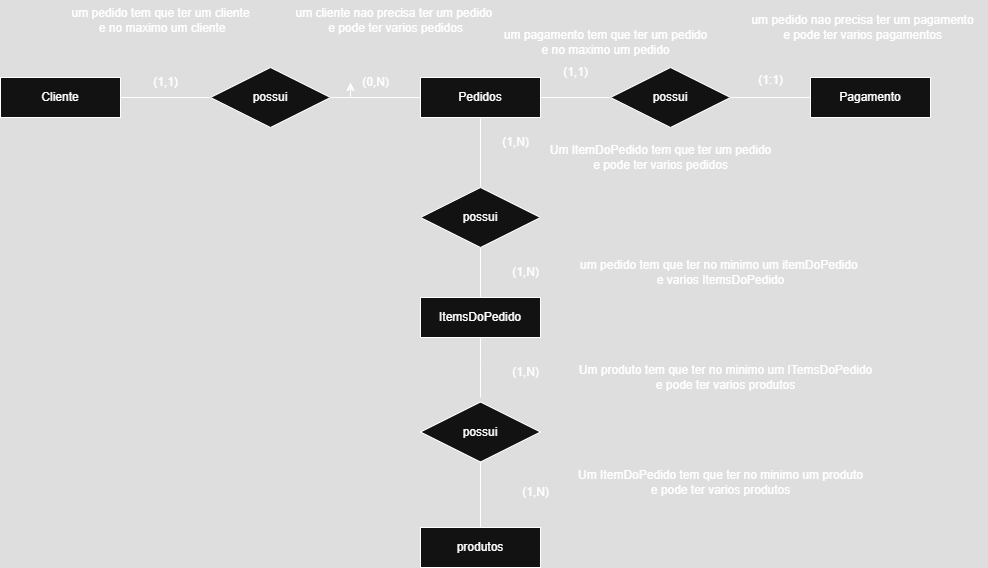

The diagram above was exported from draw.io. Its source (the exported page's mxGraphModel, read from the mxfile embedded in the PNG):
<mxGraphModel dx="1871" dy="562" grid="1" gridSize="10" guides="1" tooltips="1" connect="1" arrows="1" fold="1" page="1" pageScale="1" pageWidth="827" pageHeight="1169" math="0" shadow="0">
  <root>
    <mxCell id="WIyWlLk6GJQsqaUBKTNV-0" />
    <mxCell id="WIyWlLk6GJQsqaUBKTNV-1" parent="WIyWlLk6GJQsqaUBKTNV-0" />
    <mxCell id="xHduJVvZ2zUlw45JTlsC-40" style="edgeStyle=orthogonalEdgeStyle;rounded=0;orthogonalLoop=1;jettySize=auto;html=1;entryX=0;entryY=0.5;entryDx=0;entryDy=0;endArrow=none;startFill=0;" parent="WIyWlLk6GJQsqaUBKTNV-1" source="xHduJVvZ2zUlw45JTlsC-16" target="xHduJVvZ2zUlw45JTlsC-28" edge="1">
      <mxGeometry relative="1" as="geometry" />
    </mxCell>
    <mxCell id="xHduJVvZ2zUlw45JTlsC-16" value="Cliente" style="whiteSpace=wrap;html=1;align=center;" parent="WIyWlLk6GJQsqaUBKTNV-1" vertex="1">
      <mxGeometry x="-160" y="200" width="120" height="40" as="geometry" />
    </mxCell>
    <mxCell id="BqFHaaYeszdboNk4lqWe-8" style="edgeStyle=orthogonalEdgeStyle;rounded=0;orthogonalLoop=1;jettySize=auto;html=1;entryX=0.5;entryY=1;entryDx=0;entryDy=0;endArrow=none;startFill=0;" edge="1" parent="WIyWlLk6GJQsqaUBKTNV-1" source="xHduJVvZ2zUlw45JTlsC-17" target="BqFHaaYeszdboNk4lqWe-3">
      <mxGeometry relative="1" as="geometry" />
    </mxCell>
    <mxCell id="xHduJVvZ2zUlw45JTlsC-17" value="produtos" style="whiteSpace=wrap;html=1;align=center;" parent="WIyWlLk6GJQsqaUBKTNV-1" vertex="1">
      <mxGeometry x="260" y="650" width="120" height="40" as="geometry" />
    </mxCell>
    <mxCell id="xHduJVvZ2zUlw45JTlsC-19" value="Pedidos" style="whiteSpace=wrap;html=1;align=center;" parent="WIyWlLk6GJQsqaUBKTNV-1" vertex="1">
      <mxGeometry x="260" y="200" width="120" height="40" as="geometry" />
    </mxCell>
    <mxCell id="xHduJVvZ2zUlw45JTlsC-36" style="edgeStyle=orthogonalEdgeStyle;rounded=0;orthogonalLoop=1;jettySize=auto;html=1;entryX=1;entryY=0.5;entryDx=0;entryDy=0;endArrow=none;startFill=0;" parent="WIyWlLk6GJQsqaUBKTNV-1" source="xHduJVvZ2zUlw45JTlsC-20" target="xHduJVvZ2zUlw45JTlsC-29" edge="1">
      <mxGeometry relative="1" as="geometry" />
    </mxCell>
    <mxCell id="xHduJVvZ2zUlw45JTlsC-20" value="Pagamento" style="whiteSpace=wrap;html=1;align=center;" parent="WIyWlLk6GJQsqaUBKTNV-1" vertex="1">
      <mxGeometry x="650" y="200" width="120" height="40" as="geometry" />
    </mxCell>
    <mxCell id="TAjhIZyC4xncwEFTXoUt-1" style="edgeStyle=orthogonalEdgeStyle;rounded=0;orthogonalLoop=1;jettySize=auto;html=1;entryX=0;entryY=0.5;entryDx=0;entryDy=0;endArrow=none;startFill=0;" parent="WIyWlLk6GJQsqaUBKTNV-1" source="xHduJVvZ2zUlw45JTlsC-28" target="xHduJVvZ2zUlw45JTlsC-19" edge="1">
      <mxGeometry relative="1" as="geometry" />
    </mxCell>
    <mxCell id="BqFHaaYeszdboNk4lqWe-15" value="" style="edgeStyle=orthogonalEdgeStyle;rounded=0;orthogonalLoop=1;jettySize=auto;html=1;" edge="1" parent="WIyWlLk6GJQsqaUBKTNV-1" source="xHduJVvZ2zUlw45JTlsC-28" target="xHduJVvZ2zUlw45JTlsC-46">
      <mxGeometry relative="1" as="geometry" />
    </mxCell>
    <mxCell id="xHduJVvZ2zUlw45JTlsC-28" value="possui" style="shape=rhombus;perimeter=rhombusPerimeter;whiteSpace=wrap;html=1;align=center;" parent="WIyWlLk6GJQsqaUBKTNV-1" vertex="1">
      <mxGeometry x="50" y="190" width="120" height="60" as="geometry" />
    </mxCell>
    <mxCell id="TAjhIZyC4xncwEFTXoUt-0" style="edgeStyle=orthogonalEdgeStyle;rounded=0;orthogonalLoop=1;jettySize=auto;html=1;entryX=1;entryY=0.5;entryDx=0;entryDy=0;endArrow=none;startFill=0;" parent="WIyWlLk6GJQsqaUBKTNV-1" source="xHduJVvZ2zUlw45JTlsC-29" target="xHduJVvZ2zUlw45JTlsC-19" edge="1">
      <mxGeometry relative="1" as="geometry" />
    </mxCell>
    <mxCell id="xHduJVvZ2zUlw45JTlsC-29" value="possui" style="shape=rhombus;perimeter=rhombusPerimeter;whiteSpace=wrap;html=1;align=center;" parent="WIyWlLk6GJQsqaUBKTNV-1" vertex="1">
      <mxGeometry x="450" y="190" width="120" height="60" as="geometry" />
    </mxCell>
    <mxCell id="xHduJVvZ2zUlw45JTlsC-45" value="(1,1)" style="text;html=1;align=center;verticalAlign=middle;resizable=0;points=[];autosize=1;strokeColor=none;fillColor=none;" parent="WIyWlLk6GJQsqaUBKTNV-1" vertex="1">
      <mxGeometry x="-20" y="190" width="50" height="30" as="geometry" />
    </mxCell>
    <mxCell id="xHduJVvZ2zUlw45JTlsC-46" value="(0,N)" style="text;html=1;align=center;verticalAlign=middle;resizable=0;points=[];autosize=1;strokeColor=none;fillColor=none;" parent="WIyWlLk6GJQsqaUBKTNV-1" vertex="1">
      <mxGeometry x="190" y="190" width="50" height="30" as="geometry" />
    </mxCell>
    <mxCell id="xHduJVvZ2zUlw45JTlsC-47" value="(1:1)" style="text;html=1;align=center;verticalAlign=middle;resizable=0;points=[];autosize=1;strokeColor=none;fillColor=none;" parent="WIyWlLk6GJQsqaUBKTNV-1" vertex="1">
      <mxGeometry x="585" y="188" width="50" height="30" as="geometry" />
    </mxCell>
    <mxCell id="xHduJVvZ2zUlw45JTlsC-48" value="(1,1)" style="text;html=1;align=center;verticalAlign=middle;resizable=0;points=[];autosize=1;strokeColor=none;fillColor=none;" parent="WIyWlLk6GJQsqaUBKTNV-1" vertex="1">
      <mxGeometry x="390" y="180" width="50" height="30" as="geometry" />
    </mxCell>
    <mxCell id="BqFHaaYeszdboNk4lqWe-7" style="edgeStyle=orthogonalEdgeStyle;rounded=0;orthogonalLoop=1;jettySize=auto;html=1;endArrow=none;startFill=0;" edge="1" parent="WIyWlLk6GJQsqaUBKTNV-1" source="BqFHaaYeszdboNk4lqWe-0">
      <mxGeometry relative="1" as="geometry">
        <mxPoint x="320" y="520" as="targetPoint" />
      </mxGeometry>
    </mxCell>
    <mxCell id="BqFHaaYeszdboNk4lqWe-0" value="ItemsDoPedido" style="whiteSpace=wrap;html=1;align=center;" vertex="1" parent="WIyWlLk6GJQsqaUBKTNV-1">
      <mxGeometry x="260" y="420" width="120" height="40" as="geometry" />
    </mxCell>
    <mxCell id="BqFHaaYeszdboNk4lqWe-4" style="edgeStyle=orthogonalEdgeStyle;rounded=0;orthogonalLoop=1;jettySize=auto;html=1;entryX=0.5;entryY=1;entryDx=0;entryDy=0;endArrow=none;startFill=0;" edge="1" parent="WIyWlLk6GJQsqaUBKTNV-1" source="BqFHaaYeszdboNk4lqWe-1" target="xHduJVvZ2zUlw45JTlsC-19">
      <mxGeometry relative="1" as="geometry" />
    </mxCell>
    <mxCell id="BqFHaaYeszdboNk4lqWe-5" style="edgeStyle=orthogonalEdgeStyle;rounded=0;orthogonalLoop=1;jettySize=auto;html=1;endArrow=none;startFill=0;" edge="1" parent="WIyWlLk6GJQsqaUBKTNV-1" source="BqFHaaYeszdboNk4lqWe-1" target="BqFHaaYeszdboNk4lqWe-0">
      <mxGeometry relative="1" as="geometry" />
    </mxCell>
    <mxCell id="BqFHaaYeszdboNk4lqWe-1" value="possui" style="shape=rhombus;perimeter=rhombusPerimeter;whiteSpace=wrap;html=1;align=center;" vertex="1" parent="WIyWlLk6GJQsqaUBKTNV-1">
      <mxGeometry x="260" y="310" width="120" height="60" as="geometry" />
    </mxCell>
    <mxCell id="BqFHaaYeszdboNk4lqWe-3" value="possui" style="shape=rhombus;perimeter=rhombusPerimeter;whiteSpace=wrap;html=1;align=center;" vertex="1" parent="WIyWlLk6GJQsqaUBKTNV-1">
      <mxGeometry x="260" y="524.5" width="120" height="60" as="geometry" />
    </mxCell>
    <mxCell id="BqFHaaYeszdboNk4lqWe-10" value="(1,N)" style="text;html=1;align=center;verticalAlign=middle;resizable=0;points=[];autosize=1;strokeColor=none;fillColor=none;" vertex="1" parent="WIyWlLk6GJQsqaUBKTNV-1">
      <mxGeometry x="330" y="250" width="50" height="30" as="geometry" />
    </mxCell>
    <mxCell id="BqFHaaYeszdboNk4lqWe-11" value="(1,N)" style="text;html=1;align=center;verticalAlign=middle;resizable=0;points=[];autosize=1;strokeColor=none;fillColor=none;" vertex="1" parent="WIyWlLk6GJQsqaUBKTNV-1">
      <mxGeometry x="340" y="380" width="50" height="30" as="geometry" />
    </mxCell>
    <mxCell id="BqFHaaYeszdboNk4lqWe-12" value="(1,N)" style="text;html=1;align=center;verticalAlign=middle;resizable=0;points=[];autosize=1;strokeColor=none;fillColor=none;" vertex="1" parent="WIyWlLk6GJQsqaUBKTNV-1">
      <mxGeometry x="340" y="480" width="50" height="30" as="geometry" />
    </mxCell>
    <mxCell id="BqFHaaYeszdboNk4lqWe-14" value="(1,N)" style="text;html=1;align=center;verticalAlign=middle;resizable=0;points=[];autosize=1;strokeColor=none;fillColor=none;" vertex="1" parent="WIyWlLk6GJQsqaUBKTNV-1">
      <mxGeometry x="350" y="600" width="50" height="30" as="geometry" />
    </mxCell>
    <mxCell id="BqFHaaYeszdboNk4lqWe-16" value="um pedido tem que ter um cliente&lt;br&gt;&amp;nbsp;e no maximo um cliente" style="text;html=1;align=center;verticalAlign=middle;resizable=0;points=[];autosize=1;strokeColor=none;fillColor=none;" vertex="1" parent="WIyWlLk6GJQsqaUBKTNV-1">
      <mxGeometry x="-100" y="123" width="200" height="40" as="geometry" />
    </mxCell>
    <mxCell id="BqFHaaYeszdboNk4lqWe-17" value="um cliente nao precisa ter um pedido&amp;nbsp;&lt;br&gt;e pode ter varios pedidos" style="text;html=1;align=center;verticalAlign=middle;resizable=0;points=[];autosize=1;strokeColor=none;fillColor=none;" vertex="1" parent="WIyWlLk6GJQsqaUBKTNV-1">
      <mxGeometry x="125" y="123" width="220" height="40" as="geometry" />
    </mxCell>
    <mxCell id="BqFHaaYeszdboNk4lqWe-18" value="um pedido nao precisa ter um pagamento&lt;div&gt;e pode ter varios pagamentos&lt;/div&gt;" style="text;html=1;align=center;verticalAlign=middle;resizable=0;points=[];autosize=1;strokeColor=none;fillColor=none;" vertex="1" parent="WIyWlLk6GJQsqaUBKTNV-1">
      <mxGeometry x="577" y="130" width="250" height="40" as="geometry" />
    </mxCell>
    <mxCell id="BqFHaaYeszdboNk4lqWe-19" value="um pagamento tem que ter um pedido&lt;br&gt;e no maximo um pedido" style="text;html=1;align=center;verticalAlign=middle;resizable=0;points=[];autosize=1;strokeColor=none;fillColor=none;" vertex="1" parent="WIyWlLk6GJQsqaUBKTNV-1">
      <mxGeometry x="330" y="145" width="230" height="40" as="geometry" />
    </mxCell>
    <mxCell id="BqFHaaYeszdboNk4lqWe-20" value="um pedido tem que ter no minimo um itemDoPedido&amp;nbsp;&lt;br&gt;e varios ItemsDoPedido" style="text;html=1;align=center;verticalAlign=middle;resizable=0;points=[];autosize=1;strokeColor=none;fillColor=none;" vertex="1" parent="WIyWlLk6GJQsqaUBKTNV-1">
      <mxGeometry x="410" y="375" width="300" height="40" as="geometry" />
    </mxCell>
    <mxCell id="BqFHaaYeszdboNk4lqWe-21" value="Um ItemDoPedido tem que ter um pedido&lt;br&gt;e pode ter varios pedidos" style="text;html=1;align=center;verticalAlign=middle;resizable=0;points=[];autosize=1;strokeColor=none;fillColor=none;" vertex="1" parent="WIyWlLk6GJQsqaUBKTNV-1">
      <mxGeometry x="380" y="260" width="240" height="40" as="geometry" />
    </mxCell>
    <mxCell id="BqFHaaYeszdboNk4lqWe-22" value="Um ItemDoPedido tem que ter no minimo um produto&lt;div&gt;e pode ter varios produtos&lt;/div&gt;" style="text;html=1;align=center;verticalAlign=middle;resizable=0;points=[];autosize=1;strokeColor=none;fillColor=none;" vertex="1" parent="WIyWlLk6GJQsqaUBKTNV-1">
      <mxGeometry x="405" y="585" width="310" height="40" as="geometry" />
    </mxCell>
    <mxCell id="BqFHaaYeszdboNk4lqWe-23" value="Um produto tem que ter no minimo um ITemsDoPedido&lt;div&gt;e pode ter varios produtos&lt;/div&gt;" style="text;html=1;align=center;verticalAlign=middle;resizable=0;points=[];autosize=1;strokeColor=none;fillColor=none;" vertex="1" parent="WIyWlLk6GJQsqaUBKTNV-1">
      <mxGeometry x="405" y="480" width="320" height="40" as="geometry" />
    </mxCell>
  </root>
</mxGraphModel>